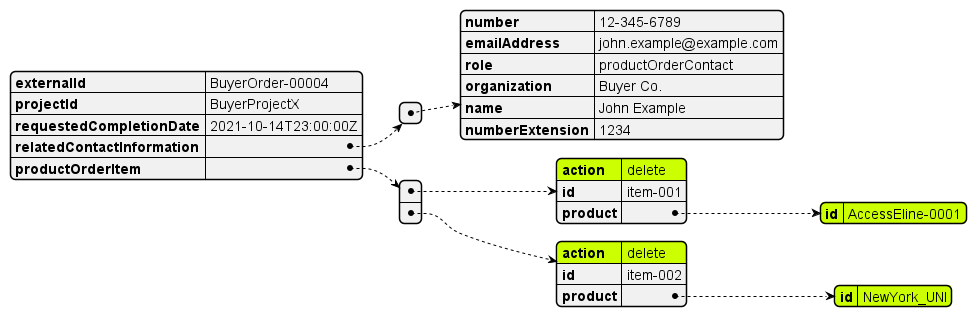

The diagram above was rendered by PlantUML. Its source (embedded in the PNG):
@startjson

#highlight "productOrderItem" / "0"/ "action"
#highlight "productOrderItem" / "1"/ "action"

#highlight "productOrderItem" / "0" / "product" / "id"
#highlight "productOrderItem" / "1" / "product" / "id"

{
  "externalId": "BuyerOrder-00004",
  "projectId": "BuyerProjectX",
  "requestedCompletionDate": "2021-10-14T23:00:00Z",
  "relatedContactInformation": [
    {
      "number": "12-345-6789",
      "emailAddress": "john.example@example.com",
      "role": "productOrderContact",
      "organization": "Buyer Co.",
      "name": "John Example",
      "numberExtension": "1234"
    }
  ],
  "productOrderItem": [
    {
      "action": "delete",
      "id": "item-001",
      "product": {
        "id": "AccessEline-0001"
      }
    },
    {
      "action": "delete",
      "id": "item-002",
      "product": {
        "id": "NewYork_UNI"
      }
    }
  ]
}
@endjson